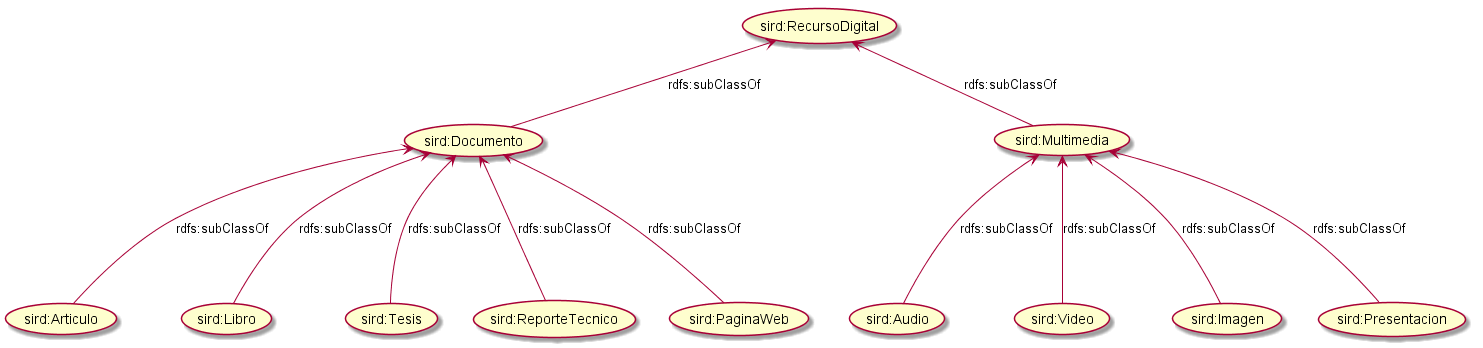

The diagram above was rendered by PlantUML. Its source (embedded in the PNG):
@startuml

(sird:Documento) -up-> (sird:RecursoDigital) : rdfs:subClassOf
(sird:Multimedia) -up-> (sird:RecursoDigital) : rdfs:subClassOf

(sird:Audio) -up--> (sird:Multimedia) : rdfs:subClassOf
(sird:Video) -up--> (sird:Multimedia) : rdfs:subClassOf
(sird:Imagen) -up--> (sird:Multimedia) : rdfs:subClassOf
(sird:Presentacion) -up--> (sird:Multimedia) : rdfs:subClassOf

(sird:Articulo) -up--> (sird:Documento) : rdfs:subClassOf
(sird:Libro) -up--> (sird:Documento) : rdfs:subClassOf
(sird:Tesis) -up--> (sird:Documento) : rdfs:subClassOf
(sird:ReporteTecnico) -up--> (sird:Documento) : rdfs:subClassOf
(sird:PaginaWeb) -up--> (sird:Documento) : rdfs:subClassOf

@enduml